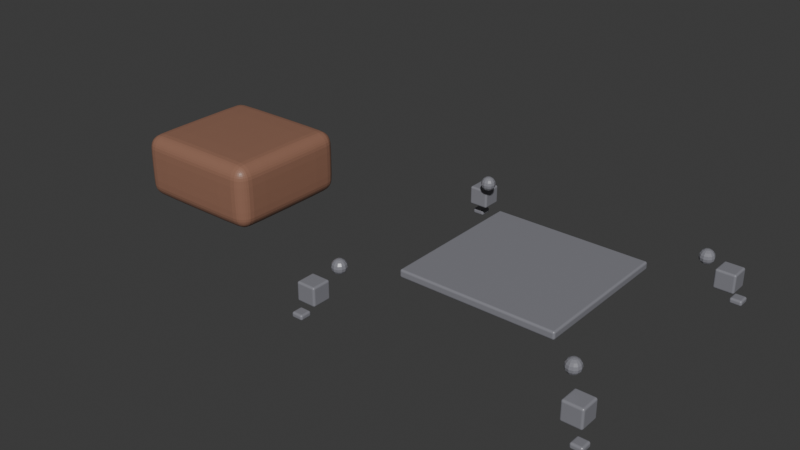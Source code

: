 # Source: cyclops_skeleton.blend  (saved by Blender 4.3.34; exported with 4.5.12 LTS)
import bpy
from mathutils import Matrix  # noqa: F401  (used for matrix-valued properties, if any)

bpy.ops.wm.read_factory_settings(use_empty=True)
scene = bpy.context.scene
scene.name = 'Scene'

# ---- collections
col_collection = bpy.data.collections.new('Collection'); scene.collection.children.link(col_collection)

# ---- materials (node trees are filled in below, after node groups)
mat_bodymat = bpy.data.materials.new('BodyMat')
mat_lidmat = bpy.data.materials.new('LidMat')

# ---- material node trees
mat_bodymat.use_nodes = True; mat_bodymat.node_tree.nodes.clear()
_N = mat_bodymat.node_tree.nodes; _L = mat_bodymat.node_tree.links
n0 = _N.new('ShaderNodeBsdfPrincipled'); n0.name = 'Principled BSDF'; n0.location = (10, 300)
n0.inputs[0].default_value = (0.3, 0.15, 0.1, 1.0)
n0.inputs[2].default_value = 0.4
n1 = _N.new('ShaderNodeOutputMaterial'); n1.name = 'Material Output'; n1.location = (300, 300)
_L.new(n0.outputs[0], n1.inputs[0])
n1.is_active_output = True
mat_lidmat.use_nodes = True; mat_lidmat.node_tree.nodes.clear()
_N = mat_lidmat.node_tree.nodes; _L = mat_lidmat.node_tree.links
n0 = _N.new('ShaderNodeBsdfPrincipled'); n0.name = 'Principled BSDF'; n0.location = (10, 300)
n0.inputs[0].default_value = (0.25, 0.25, 0.28, 1.0)
n0.inputs[1].default_value = 0.05
n0.inputs[2].default_value = 0.3
n1 = _N.new('ShaderNodeOutputMaterial'); n1.name = 'Material Output'; n1.location = (300, 300)
_L.new(n0.outputs[0], n1.inputs[0])
n1.is_active_output = True

# ---- world
world_world = bpy.data.worlds.new('World'); scene.world = world_world
world_world.use_nodes = True; world_world.node_tree.nodes.clear()
_N = world_world.node_tree.nodes; _L = world_world.node_tree.links
n0 = _N.new('ShaderNodeOutputWorld'); n0.name = 'World Output'; n0.location = (300, 300)
n1 = _N.new('ShaderNodeBackground'); n1.name = 'Background'; n1.location = (10, 300)
n1.inputs[0].default_value = (0.05088, 0.05088, 0.05088, 1.0)
_L.new(n1.outputs[0], n0.inputs[0])
n0.is_active_output = True
world_world.color = (0.05088, 0.05088, 0.05088)
world_world.sun_shadow_jitter_overblur = 0.0

# ---- meshes
me_cube_001 = bpy.data.meshes.new('Cube.001')
me_cube_001.from_pydata([(-9.0, -8.5, -4.35), (-9.0, -8.5, 4.35), (-9.0, 8.5, -4.35), (-9.0, 8.5, 4.35), (9.0, -8.5, -4.35), (9.0, -8.5, 4.35), (9.0, 8.5, -4.35), (9.0, 8.5, 4.35)], [], [(0, 1, 3, 2), (2, 3, 7, 6), (6, 7, 5, 4), (4, 5, 1, 0), (2, 6, 4, 0), (7, 3, 1, 5)])
_uv = me_cube_001.uv_layers.new(name='UVMap')
_uv.uv.foreach_set('vector', [0.375, 0.0, 0.625, 0.0, 0.625, 0.25, 0.375, 0.25, 0.375, 0.25, 0.625, 0.25, 0.625, 0.5, 0.375, 0.5, 0.375, 0.5, 0.625, 0.5, 0.625, 0.75, 0.375, 0.75, 0.375, 0.75, 0.625, 0.75, 0.625, 1.0, 0.375, 1.0, 0.125, 0.5, 0.375, 0.5, 0.375, 0.75, 0.125, 0.75, 0.625, 0.5, 0.875, 0.5, 0.875, 0.75, 0.625, 0.75])
me_cube_001.materials.append(mat_bodymat)
me_cube_001.update()
me_cube_008 = bpy.data.meshes.new('Cube.008')
me_cube_008.from_pydata([(14.5, 13.84, 1.831), (14.5, -13.16, 1.831), (14.5, 14.33, 1.344), (-14.5, 13.84, 1.831), (15.25, 14.25, -3.0), (14.5, 14.4, 1.0), (14.5, -12.67, 1.344), (14.5, 13.84, 0.1685), (14.5, -12.6, 1.0), (14.67, 13.8, 1.831), (-14.5, -13.16, 1.831), (14.82, 14.05, 1.636), (-14.5, 14.33, 1.344), (14.92, 14.22, 1.344), (14.5, -13.16, 0.1685), (14.95, 14.28, 1.0), (14.67, -13.2, 1.831), (14.92, 14.22, 0.6556), (-14.5, 14.4, 1.0), (14.82, 14.05, 0.3636), (14.67, 13.8, 0.1685), (16.75, 15.75, -5.05), (14.8, 13.67, 1.831), (14.82, -12.95, 1.636), (15.05, 13.82, 1.636), (14.92, -12.78, 1.344), (-14.5, 13.84, 0.1685), (15.22, 13.92, 1.344), (15.28, 13.95, 1.0), (-14.5, -12.67, 1.344), (14.95, -12.72, 1.0), (15.22, 13.92, 0.6556), (15.05, 13.82, 0.3636), (16.75, -17.25, -5.05), (14.8, 13.67, 0.1685), (14.92, -12.78, 0.6556), (14.84, 13.5, 1.831), (-14.33, 13.8, 1.831), (15.14, 13.5, 1.636), (14.82, -12.95, 0.3636), (15.33, 13.5, 1.344), (14.67, -13.2, 0.1685), (15.4, 13.5, 1.0), (-14.18, 14.05, 1.636), (-14.5, -12.6, 1.0), (15.33, 13.5, 0.6556), (15.14, 13.5, 0.3636), (14.8, -13.33, 1.831), (14.84, 13.5, 0.1685), (-14.08, 14.22, 1.344), (15.05, -13.18, 1.636), (14.8, 13.33, 1.831), (16.75, 15.75, -4.35), (15.05, 13.18, 1.636), (15.22, 13.08, 1.344), (15.22, -13.08, 1.344), (15.28, -13.05, 1.0), (15.28, 13.05, 1.0), (15.22, 13.08, 0.6556), (-14.05, 14.28, 1.0), (15.05, 13.18, 0.3636), (15.22, -13.08, 0.6556), (-14.5, -13.16, 0.1685), (14.8, 13.33, 0.1685), (14.67, 13.2, 1.831), (-14.08, 14.22, 0.6556), (14.82, 12.95, 1.636), (15.05, -13.18, 0.3636), (14.92, 12.78, 1.344), (14.8, -13.33, 0.1685), (-9.75, -9.25, -0.5), (14.95, 12.72, 1.0), (14.92, 12.78, 0.6556), (14.84, -13.5, 1.831), (14.82, 12.95, 0.3636), (-14.18, 14.05, 0.3636), (15.14, -13.5, 1.636), (14.67, 13.2, 0.1685), (-14.33, -13.2, 1.831), (14.5, 13.16, 1.831), (14.5, 12.86, 1.636), (15.33, -13.5, 1.344), (14.5, 12.67, 1.344), (-14.18, -12.95, 1.636), (14.5, 12.6, 1.0), (-14.33, 13.8, 0.1685), (15.4, -13.5, 1.0), (14.5, 12.67, 0.6556), (15.33, -13.5, 0.6556), (14.5, 12.86, 0.3636), (-14.2, 13.67, 1.831), (14.5, 13.16, 0.1685), (15.14, -13.5, 0.3636), (14.33, 13.2, 1.831), (16.75, 17.25, -5.05), (14.18, 12.95, 1.636), (14.84, -13.5, 0.1685), (14.08, 12.78, 1.344), (-13.95, 13.82, 1.636), (14.05, 12.72, 1.0), (14.08, 12.78, 0.6556), (15.25, 14.25, -0.6), (14.18, 12.95, 0.3636), (14.8, -13.67, 1.831), (15.05, -13.82, 1.636), (14.33, 13.2, 0.1685), (-14.08, -12.78, 1.344), (14.2, 13.33, 1.831), (15.22, -13.92, 1.344), (13.95, 13.18, 1.636), (-13.78, 13.92, 1.344), (13.78, 13.08, 1.344), (15.28, -13.95, 1.0), (13.72, 13.05, 1.0), (-13.72, 13.95, 1.0), (13.78, 13.08, 0.6556), (13.95, 13.18, 0.3636), (15.22, -13.92, 0.6556), (14.2, 13.33, 0.1685), (-14.05, -12.72, 1.0), (16.75, 17.25, -4.35), (14.5, 13.5, 1.9), (15.05, -13.82, 0.3636), (14.16, 13.5, 1.831), (-13.78, 13.92, 0.6556), (13.86, 13.5, 1.636), (13.67, 13.5, 1.344), (14.8, -13.67, 0.1685), (13.6, 13.5, 1.0), (14.67, -13.8, 1.831), (13.67, 13.5, 0.6556), (-13.95, 13.82, 0.3636), (18.25, 15.75, -5.05), (13.86, 13.5, 0.3636), (14.16, 13.5, 0.1685), (14.82, -14.05, 1.636), (-14.2, 13.67, 0.1685), (14.2, 13.67, 1.831), (14.92, -14.22, 1.344), (13.95, 13.82, 1.636), (13.78, 13.92, 1.344), (14.95, -14.28, 1.0), (13.72, 13.95, 1.0), (-14.08, -12.78, 0.6556), (-14.16, 13.5, 1.831), (13.78, 13.92, 0.6556), (14.92, -14.22, 0.6556), (13.95, 13.82, 0.3636), (14.2, 13.67, 0.1685), (14.82, -14.05, 0.3636), (14.33, 13.8, 1.831), (-14.18, -12.95, 0.3636), (14.18, 14.05, 1.636), (15.25, 16.75, -3.0), (14.67, -13.8, 0.1685), (14.08, 14.22, 1.344), (-13.86, 13.5, 1.636), (14.05, 14.28, 1.0), (14.5, -13.84, 1.831), (14.08, 14.22, 0.6556), (14.18, 14.05, 0.3636), (-14.33, -13.2, 0.1685), (14.33, 13.8, 0.1685), (14.5, -14.14, 1.636), (14.5, 14.14, 1.636), (-13.67, 13.5, 1.344), (14.5, 14.33, 0.6556), (14.5, -14.33, 1.344), (14.5, 14.14, 0.3636), (14.5, -14.4, 1.0), (16.75, -17.25, -4.35), (14.5, 13.5, 0.1), (-13.6, 13.5, 1.0), (14.5, -14.33, 0.6556), (-13.67, 13.5, 0.6556), (14.5, -14.14, 0.3636), (18.25, 15.75, -4.35), (14.5, -13.84, 0.1685), (14.33, -13.8, 1.831), (-13.86, 13.5, 0.3636), (14.18, -14.05, 1.636), (-14.2, -13.33, 1.831), (14.08, -14.22, 1.344), (-14.16, 13.5, 0.1685), (14.05, -14.28, 1.0), (18.25, 17.25, -5.05), (-13.95, -13.18, 1.636), (14.08, -14.22, 0.6556), (-14.2, 13.33, 1.831), (14.18, -14.05, 0.3636), (-13.78, -13.08, 1.344), (14.33, -13.8, 0.1685), (-13.95, 13.18, 1.636), (14.2, -13.67, 1.831), (13.95, -13.82, 1.636), (15.25, -16.75, -3.0), (13.78, -13.92, 1.344), (-13.78, 13.08, 1.344), (13.72, -13.95, 1.0), (-13.72, -13.05, 1.0), (13.78, -13.92, 0.6556), (-13.72, 13.05, 1.0), (-13.78, 13.08, 0.6556), (13.95, -13.82, 0.3636), (15.25, 16.75, -0.6), (14.2, -13.67, 0.1685), (-13.95, 13.18, 0.3636), (14.5, -13.5, 1.9), (14.16, -13.5, 1.831), (-13.78, -13.08, 0.6556), (13.86, -13.5, 1.636), (18.25, 17.25, -4.35), (13.67, -13.5, 1.344), (-14.2, 13.33, 0.1685), (13.6, -13.5, 1.0), (-13.95, -13.18, 0.3636), (13.67, -13.5, 0.6556), (-14.33, 13.2, 1.831), (-14.18, 12.95, 1.636), (13.86, -13.5, 0.3636), (14.16, -13.5, 0.1685), (17.75, 14.25, -3.0), (-14.08, 12.78, 1.344), (14.2, -13.33, 1.831), (13.95, -13.18, 1.636), (16.75, -15.75, -5.05), (13.78, -13.08, 1.344), (-14.05, 12.72, 1.0), (13.72, -13.05, 1.0), (-14.2, -13.33, 0.1685), (-14.16, -13.5, 1.831), (13.78, -13.08, 0.6556), (13.95, -13.18, 0.3636), (-14.08, 12.78, 0.6556), (17.75, 14.25, -0.6), (14.2, -13.33, 0.1685), (-14.18, 12.95, 0.3636), (14.33, -13.2, 1.831), (-13.86, -13.5, 1.636), (14.18, -12.95, 1.636), (14.08, -12.78, 1.344), (-14.33, 13.2, 0.1685), (15.25, -16.75, -0.6), (14.05, -12.72, 1.0), (14.08, -12.78, 0.6556), (-14.5, 13.16, 1.831), (14.18, -12.95, 0.3636), (-14.5, 12.86, 1.636), (14.33, -13.2, 0.1685), (17.75, 16.75, -3.0), (14.5, -12.86, 1.636), (-14.5, 12.67, 1.344), (14.5, -12.67, 0.6556), (-13.67, -13.5, 1.344), (-13.6, -13.5, 1.0), (14.5, -12.86, 0.3636), (14.5, -13.5, 0.1), (-14.5, 12.6, 1.0), (16.75, -15.75, -4.35), (-14.5, 12.67, 0.6556), (-18.25, 15.75, -5.05), (-14.5, 12.86, 0.3636), (-14.5, 13.16, 0.1685), (-13.67, -13.5, 0.6556), (-13.86, -13.5, 0.3636), (-14.67, 13.2, 1.831), (-14.82, 12.95, 1.636), (17.75, 16.75, -0.6), (-14.92, 12.78, 1.344), (18.25, -17.25, -5.05), (-14.16, -13.5, 0.1685), (-14.95, 12.72, 1.0), (15.25, -14.25, -3.0), (-14.92, 12.78, 0.6556), (-14.2, -13.67, 1.831), (-14.82, 12.95, 0.3636), (-14.67, 13.2, 0.1685), (-13.95, -13.82, 1.636), (18.25, -17.25, -4.35), (-14.8, 13.33, 1.831), (-13.78, -13.92, 1.344), (-15.05, 13.18, 1.636), (-18.25, 15.75, -4.35), (-15.22, 13.08, 1.344), (-17.75, 14.25, -3.0), (-15.28, 13.05, 1.0), (-13.72, -13.95, 1.0), (-15.22, 13.08, 0.6556), (-13.78, -13.92, 0.6556), (-15.05, 13.18, 0.3636), (18.25, -15.75, -5.05), (-14.8, 13.33, 0.1685), (-13.95, -13.82, 0.3636), (-14.5, 13.5, 1.9), (-14.84, 13.5, 1.831), (18.25, -15.75, -4.35), (15.25, -14.25, -0.6), (-15.14, 13.5, 1.636), (-14.2, -13.67, 0.1685), (-15.33, 13.5, 1.344), (-14.33, -13.8, 1.831), (-15.4, 13.5, 1.0), (17.75, -16.75, -3.0), (-15.33, 13.5, 0.6556), (-14.18, -14.05, 1.636), (-15.14, 13.5, 0.3636), (-18.25, 17.25, -5.05), (-14.84, 13.5, 0.1685), (-14.8, 13.67, 1.831), (-14.08, -14.22, 1.344), (17.75, -16.75, -0.6), (-15.05, 13.82, 1.636), (-15.22, 13.92, 1.344), (-17.75, 14.25, -0.6), (-14.05, -14.28, 1.0), (-15.28, 13.95, 1.0), (-15.22, 13.92, 0.6556), (-14.08, -14.22, 0.6556), (17.75, -14.25, -3.0), (-15.05, 13.82, 0.3636), (-14.8, 13.67, 0.1685), (-18.25, 17.25, -4.35), (-14.18, -14.05, 0.3636), (-14.67, 13.8, 1.831), (-14.82, 14.05, 1.636), (-18.25, -17.25, -5.05), (-14.33, -13.8, 0.1685), (-14.92, 14.22, 1.344), (-14.95, 14.28, 1.0), (17.75, -14.25, -0.6), (-14.5, -13.84, 1.831), (-14.92, 14.22, 0.6556), (-14.5, -14.14, 1.636), (-14.82, 14.05, 0.3636), (-14.67, 13.8, 0.1685), (-16.75, 15.75, -5.05), (-14.5, -14.33, 1.344), (-14.5, 14.14, 1.636), (-14.5, 14.33, 0.6556), (-17.75, 16.75, -3.0), (-14.5, -14.4, 1.0), (-14.5, 14.14, 0.3636), (-14.5, 13.5, 0.1), (-16.75, 15.75, -4.35), (-14.5, -14.33, 0.6556), (-18.25, -17.25, -4.35), (-14.5, -14.14, 0.3636), (-16.75, 17.25, -5.05), (-14.5, -13.84, 0.1685), (-17.75, 16.75, -0.6), (-16.75, 17.25, -4.35), (-14.67, -13.8, 1.831), (-17.75, -16.75, -3.0), (-14.82, -14.05, 1.636), (-14.92, -14.22, 1.344), (-9.75, -9.25, 0.5), (-15.25, 14.25, -3.0), (-14.95, -14.28, 1.0), (-14.92, -14.22, 0.6556), (-18.25, -15.75, -5.05), (-15.25, 14.25, -0.6), (-14.82, -14.05, 0.3636), (-18.25, -15.75, -4.35), (-14.67, -13.8, 0.1685), (-14.8, -13.67, 1.831), (-15.25, 16.75, -3.0), (-15.05, -13.82, 1.636), (-15.25, 16.75, -0.6), (-15.22, -13.92, 1.344), (-17.75, -16.75, -0.6), (-15.28, -13.95, 1.0), (-17.75, -14.25, -3.0), (-16.75, -17.25, -5.05), (-15.22, -13.92, 0.6556), (-15.05, -13.82, 0.3636), (-6.0, -6.0, 0.0), (-14.8, -13.67, 0.1685), (-16.75, -17.25, -4.35), (-14.5, -13.5, 1.9), (-16.75, -15.75, -5.05), (-9.75, 9.25, -0.5), (-14.84, -13.5, 1.831), (-16.75, -15.75, -4.35), (-15.14, -13.5, 1.636), (-15.33, -13.5, 1.344), (-17.75, -14.25, -0.6), (-15.25, -16.75, -3.0), (-15.4, -13.5, 1.0), (-15.33, -13.5, 0.6556), (-9.75, 9.25, 0.5), (-15.14, -13.5, 0.3636), (-6.0, 6.0, 0.0), (-14.84, -13.5, 0.1685), (-15.25, -16.75, -0.6), (9.75, -9.25, -0.5), (-14.8, -13.33, 1.831), (-15.05, -13.18, 1.636), (-15.25, -14.25, -3.0), (-15.22, -13.08, 1.344), (9.75, -9.25, 0.5), (-15.28, -13.05, 1.0), (-15.25, -14.25, -0.6), (6.0, -6.0, 0.0), (-15.22, -13.08, 0.6556), (-15.05, -13.18, 0.3636), (9.75, 9.25, -0.5), (9.75, 9.25, 0.5), (-14.8, -13.33, 0.1685), (6.0, 6.0, 0.0), (-14.67, -13.2, 1.831), (-6.0, 6.0, -0.5), (-14.82, -12.95, 1.636), (6.0, 6.0, -0.5), (-14.92, -12.78, 1.344), (-6.0, -6.0, -0.5), (-14.95, -12.72, 1.0), (-14.92, -12.78, 0.6556), (6.0, -6.0, -0.5), (-14.82, -12.95, 0.3636), (-14.67, -13.2, 0.1685), (-14.5, -12.86, 1.636), (-14.5, -12.67, 0.6556), (-14.5, -12.86, 0.3636), (-14.5, -13.5, 0.1)], [], [(70, 355, 389, 380), (380, 389, 406, 405), (405, 406, 399, 394), (394, 399, 355, 70), (410, 414, 70, 380, 405, 394, 417, 412), (394, 70, 414, 417), (406, 389, 355, 399), (410, 391, 375, 414), (412, 408, 391, 410), (402, 408, 412, 417), (414, 375, 402, 417), (408, 402, 375, 391), (352, 369, 385, 371), (371, 385, 401, 397), (397, 401, 393, 386), (386, 393, 369, 352), (371, 397, 386, 352), (401, 385, 369, 393), (325, 345, 362, 359), (359, 362, 382, 379), (379, 382, 377, 372), (372, 377, 345, 325), (359, 379, 372, 325), (382, 362, 345, 377), (284, 313, 349, 339), (339, 349, 367, 365), (365, 367, 360, 356), (356, 360, 313, 284), (339, 365, 356, 284), (367, 349, 313, 360), (260, 282, 321, 306), (306, 321, 350, 347), (347, 350, 343, 335), (335, 343, 282, 260), (306, 347, 335, 260), (350, 321, 282, 343), (195, 242, 296, 272), (272, 296, 329, 318), (318, 329, 310, 302), (302, 310, 242, 195), (272, 318, 302, 195), (329, 296, 242, 310), (33, 170, 258, 225), (225, 258, 295, 290), (290, 295, 278, 269), (269, 278, 170, 33), (225, 290, 269, 33), (295, 258, 170, 278), (4, 101, 204, 153), (153, 204, 267, 249), (249, 267, 234, 221), (221, 234, 101, 4), (153, 249, 221, 4), (267, 204, 101, 234), (21, 52, 120, 94), (94, 120, 211, 185), (185, 211, 176, 132), (132, 176, 52, 21), (94, 185, 132, 21), (211, 120, 52, 176), (62, 422, 151, 161), (421, 44, 119, 143), (29, 420, 83, 106), (10, 378, 78), (423, 62, 161), (422, 421, 143, 151), (44, 29, 106, 119), (420, 10, 78, 83), (106, 83, 186, 190), (78, 378, 181), (423, 161, 229), (151, 143, 209, 215), (119, 106, 190, 199), (83, 78, 181, 186), (161, 151, 215, 229), (143, 119, 199, 209), (423, 229, 270), (215, 209, 263, 264), (199, 190, 253, 254), (186, 181, 230, 238), (229, 215, 264, 270), (209, 199, 254, 263), (190, 186, 238, 253), (181, 378, 230), (238, 230, 274, 277), (270, 264, 292, 298), (263, 254, 286, 288), (253, 238, 277, 280), (230, 378, 274), (423, 270, 298), (264, 263, 288, 292), (254, 253, 280, 286), (298, 292, 322, 326), (288, 286, 314, 317), (280, 277, 304, 309), (274, 378, 300), (423, 298, 326), (292, 288, 317, 322), (286, 280, 309, 314), (277, 274, 300, 304), (300, 378, 330), (423, 326, 348), (322, 317, 344, 346), (314, 309, 336, 340), (304, 300, 330, 332), (326, 322, 346, 348), (317, 314, 340, 344), (309, 304, 332, 336), (346, 344, 358, 361), (340, 336, 354, 357), (332, 330, 351, 353), (348, 346, 361, 363), (344, 340, 357, 358), (336, 332, 353, 354), (330, 378, 351), (423, 348, 363), (363, 361, 374, 376), (358, 357, 370, 373), (354, 353, 366, 368), (351, 378, 364), (423, 363, 376), (361, 358, 373, 374), (357, 354, 368, 370), (353, 351, 364, 366), (373, 370, 387, 388), (368, 366, 383, 384), (364, 378, 381), (423, 376, 392), (374, 373, 388, 390), (370, 368, 384, 387), (366, 364, 381, 383), (376, 374, 390, 392), (423, 392, 407), (390, 388, 403, 404), (387, 384, 398, 400), (383, 381, 395, 396), (392, 390, 404, 407), (388, 387, 400, 403), (384, 383, 396, 398), (381, 378, 395), (400, 398, 413, 415), (396, 395, 409, 411), (407, 404, 418, 419), (403, 400, 415, 416), (398, 396, 411, 413), (395, 378, 409), (423, 407, 419), (404, 403, 416, 418), (419, 418, 422, 62), (416, 415, 44, 421), (413, 411, 420, 29), (409, 378, 10), (423, 419, 62), (418, 416, 421, 422), (415, 413, 29, 44), (411, 409, 10, 420), (342, 26, 85), (341, 338, 65, 75), (18, 12, 49, 59), (337, 3, 37, 43), (26, 341, 75, 85), (338, 18, 59, 65), (12, 337, 43, 49), (3, 293, 37), (85, 75, 131, 136), (65, 59, 114, 124), (49, 43, 98, 110), (37, 293, 90), (342, 85, 136), (75, 65, 124, 131), (59, 49, 110, 114), (43, 37, 90, 98), (124, 114, 172, 174), (110, 98, 156, 165), (90, 293, 144), (342, 136, 183), (131, 124, 174, 179), (114, 110, 165, 172), (98, 90, 144, 156), (136, 131, 179, 183), (342, 183, 213), (179, 174, 202, 206), (172, 165, 197, 201), (156, 144, 188, 192), (183, 179, 206, 213), (174, 172, 201, 202), (165, 156, 192, 197), (144, 293, 188), (201, 197, 222, 227), (192, 188, 217, 218), (213, 206, 236, 241), (202, 201, 227, 233), (197, 192, 218, 222), (188, 293, 217), (342, 213, 241), (206, 202, 233, 236), (241, 236, 261, 262), (233, 227, 257, 259), (222, 218, 247, 251), (217, 293, 245), (342, 241, 262), (236, 233, 259, 261), (227, 222, 251, 257), (218, 217, 245, 247), (251, 247, 266, 268), (245, 293, 265), (342, 262, 276), (261, 259, 273, 275), (257, 251, 268, 271), (247, 245, 265, 266), (262, 261, 275, 276), (259, 257, 271, 273), (342, 276, 291), (275, 273, 287, 289), (271, 268, 283, 285), (266, 265, 279, 281), (276, 275, 289, 291), (273, 271, 285, 287), (268, 266, 281, 283), (265, 293, 279), (281, 279, 294, 297), (291, 289, 305, 307), (287, 285, 301, 303), (283, 281, 297, 299), (279, 293, 294), (342, 291, 307), (289, 287, 303, 305), (285, 283, 299, 301), (307, 305, 319, 320), (303, 301, 315, 316), (299, 297, 311, 312), (294, 293, 308), (342, 307, 320), (305, 303, 316, 319), (301, 299, 312, 315), (297, 294, 308, 311), (308, 293, 323), (342, 320, 334), (319, 316, 331, 333), (315, 312, 327, 328), (311, 308, 323, 324), (320, 319, 333, 334), (316, 315, 328, 331), (312, 311, 324, 327), (333, 331, 338, 341), (328, 327, 12, 18), (324, 323, 3, 337), (334, 333, 341, 26), (331, 328, 18, 338), (327, 324, 337, 12), (323, 293, 3), (342, 334, 26), (252, 8, 30, 35), (6, 250, 23, 25), (1, 207, 16), (256, 14, 41), (255, 252, 35, 39), (8, 6, 25, 30), (250, 1, 16, 23), (14, 255, 39, 41), (256, 41, 69), (39, 35, 61, 67), (30, 25, 55, 56), (23, 16, 47, 50), (41, 39, 67, 69), (35, 30, 56, 61), (25, 23, 50, 55), (16, 207, 47), (50, 47, 73, 76), (69, 67, 92, 96), (61, 56, 86, 88), (55, 50, 76, 81), (47, 207, 73), (256, 69, 96), (67, 61, 88, 92), (56, 55, 81, 86), (96, 92, 122, 127), (88, 86, 112, 117), (81, 76, 104, 108), (73, 207, 103), (256, 96, 127), (92, 88, 117, 122), (86, 81, 108, 112), (76, 73, 103, 104), (103, 207, 129), (256, 127, 154), (122, 117, 146, 149), (112, 108, 138, 141), (104, 103, 129, 135), (127, 122, 149, 154), (117, 112, 141, 146), (108, 104, 135, 138), (149, 146, 173, 175), (141, 138, 167, 169), (135, 129, 158, 163), (154, 149, 175, 177), (146, 141, 169, 173), (138, 135, 163, 167), (129, 207, 158), (256, 154, 177), (177, 175, 189, 191), (173, 169, 184, 187), (167, 163, 180, 182), (158, 207, 178), (256, 177, 191), (175, 173, 187, 189), (169, 167, 182, 184), (163, 158, 178, 180), (187, 184, 198, 200), (182, 180, 194, 196), (178, 207, 193), (256, 191, 205), (189, 187, 200, 203), (184, 182, 196, 198), (180, 178, 193, 194), (191, 189, 203, 205), (256, 205, 220), (203, 200, 216, 219), (198, 196, 212, 214), (194, 193, 208, 210), (205, 203, 219, 220), (200, 198, 214, 216), (196, 194, 210, 212), (193, 207, 208), (214, 212, 226, 228), (210, 208, 223, 224), (220, 219, 232, 235), (216, 214, 228, 231), (212, 210, 224, 226), (208, 207, 223), (256, 220, 235), (219, 216, 231, 232), (235, 232, 246, 248), (231, 228, 243, 244), (226, 224, 239, 240), (223, 207, 237), (256, 235, 248), (232, 231, 244, 246), (228, 226, 240, 243), (224, 223, 237, 239), (240, 239, 250, 6), (237, 207, 1), (256, 248, 14), (246, 244, 252, 255), (243, 240, 6, 8), (239, 237, 1, 250), (248, 246, 255, 14), (244, 243, 8, 252), (7, 168, 19, 20), (166, 5, 15, 17), (2, 164, 11, 13), (0, 121, 9), (171, 7, 20), (168, 166, 17, 19), (5, 2, 13, 15), (164, 0, 9, 11), (9, 121, 22), (171, 20, 34), (19, 17, 31, 32), (15, 13, 27, 28), (11, 9, 22, 24), (20, 19, 32, 34), (17, 15, 28, 31), (13, 11, 24, 27), (32, 31, 45, 46), (28, 27, 40, 42), (24, 22, 36, 38), (34, 32, 46, 48), (31, 28, 42, 45), (27, 24, 38, 40), (22, 121, 36), (171, 34, 48), (48, 46, 60, 63), (45, 42, 57, 58), (40, 38, 53, 54), (36, 121, 51), (171, 48, 63), (46, 45, 58, 60), (42, 40, 54, 57), (38, 36, 51, 53), (58, 57, 71, 72), (54, 53, 66, 68), (51, 121, 64), (171, 63, 77), (60, 58, 72, 74), (57, 54, 68, 71), (53, 51, 64, 66), (63, 60, 74, 77), (171, 77, 91), (74, 72, 87, 89), (71, 68, 82, 84), (66, 64, 79, 80), (77, 74, 89, 91), (72, 71, 84, 87), (68, 66, 80, 82), (64, 121, 79), (84, 82, 97, 99), (80, 79, 93, 95), (91, 89, 102, 105), (87, 84, 99, 100), (82, 80, 95, 97), (79, 121, 93), (171, 91, 105), (89, 87, 100, 102), (105, 102, 116, 118), (100, 99, 113, 115), (97, 95, 109, 111), (93, 121, 107), (171, 105, 118), (102, 100, 115, 116), (99, 97, 111, 113), (95, 93, 107, 109), (111, 109, 125, 126), (107, 121, 123), (171, 118, 134), (116, 115, 130, 133), (113, 111, 126, 128), (109, 107, 123, 125), (118, 116, 133, 134), (115, 113, 128, 130), (171, 134, 148), (133, 130, 145, 147), (128, 126, 140, 142), (125, 123, 137, 139), (134, 133, 147, 148), (130, 128, 142, 145), (126, 125, 139, 140), (123, 121, 137), (139, 137, 150, 152), (148, 147, 160, 162), (145, 142, 157, 159), (140, 139, 152, 155), (137, 121, 150), (171, 148, 162), (147, 145, 159, 160), (142, 140, 155, 157), (162, 160, 168, 7), (159, 157, 5, 166), (155, 152, 164, 2), (150, 121, 0), (171, 162, 7), (160, 159, 166, 168), (157, 155, 2, 5), (152, 150, 0, 164)])
_uv = me_cube_008.uv_layers.new(name='UVMap')
_uv.uv.foreach_set('vector', [0.375, 0.0, 0.625, 0.0, 0.625, 0.25, 0.375, 0.25, 0.375, 0.25, 0.625, 0.25, 0.625, 0.5, 0.375, 0.5, 0.375, 0.5, 0.625, 0.5, 0.625, 0.75, 0.375, 0.75, 0.375, 0.75, 0.625, 0.75, 0.625, 1.0, 0.375, 1.0, 0.1731, 0.5439, 0.1731, 0.7061, 0.125, 0.75, 0.125, 0.5, 0.375, 0.5, 0.375, 0.75, 0.3269, 0.7061, 0.3269, 0.5439, 0.375, 0.75, 0.125, 0.75, 0.1731, 0.7061, 0.3269, 0.7061, 0.625, 0.5, 0.875, 0.5, 0.875, 0.75, 0.625, 0.75, 0.5625, 0.25, 0.625, 0.25, 0.625, 0.0, 0.5625, 0.0, 0.5625, 0.5, 0.625, 0.5, 0.625, 0.25, 0.5625, 0.25, 0.625, 0.75, 0.625, 0.5, 0.5625, 0.5, 0.5625, 0.75, 0.5625, 1.0, 0.625, 1.0, 0.625, 0.75, 0.5625, 0.75, 0.625, 0.5, 0.625, 0.75, 0.875, 0.75, 0.875, 0.5, 0.375, 0.0, 0.625, 0.0, 0.625, 0.25, 0.375, 0.25, 0.375, 0.25, 0.625, 0.25, 0.625, 0.5, 0.375, 0.5, 0.375, 0.5, 0.625, 0.5, 0.625, 0.75, 0.375, 0.75, 0.375, 0.75, 0.625, 0.75, 0.625, 1.0, 0.375, 1.0, 0.125, 0.5, 0.375, 0.5, 0.375, 0.75, 0.125, 0.75, 0.625, 0.5, 0.875, 0.5, 0.875, 0.75, 0.625, 0.75, 0.375, 0.0, 0.625, 0.0, 0.625, 0.25, 0.375, 0.25, 0.375, 0.25, 0.625, 0.25, 0.625, 0.5, 0.375, 0.5, 0.375, 0.5, 0.625, 0.5, 0.625, 0.75, 0.375, 0.75, 0.375, 0.75, 0.625, 0.75, 0.625, 1.0, 0.375, 1.0, 0.125, 0.5, 0.375, 0.5, 0.375, 0.75, 0.125, 0.75, 0.625, 0.5, 0.875, 0.5, 0.875, 0.75, 0.625, 0.75, 0.375, 0.0, 0.625, 0.0, 0.625, 0.25, 0.375, 0.25, 0.375, 0.25, 0.625, 0.25, 0.625, 0.5, 0.375, 0.5, 0.375, 0.5, 0.625, 0.5, 0.625, 0.75, 0.375, 0.75, 0.375, 0.75, 0.625, 0.75, 0.625, 1.0, 0.375, 1.0, 0.125, 0.5, 0.375, 0.5, 0.375, 0.75, 0.125, 0.75, 0.625, 0.5, 0.875, 0.5, 0.875, 0.75, 0.625, 0.75, 0.375, 0.0, 0.625, 0.0, 0.625, 0.25, 0.375, 0.25, 0.375, 0.25, 0.625, 0.25, 0.625, 0.5, 0.375, 0.5, 0.375, 0.5, 0.625, 0.5, 0.625, 0.75, 0.375, 0.75, 0.375, 0.75, 0.625, 0.75, 0.625, 1.0, 0.375, 1.0, 0.125, 0.5, 0.375, 0.5, 0.375, 0.75, 0.125, 0.75, 0.625, 0.5, 0.875, 0.5, 0.875, 0.75, 0.625, 0.75, 0.375, 0.0, 0.625, 0.0, 0.625, 0.25, 0.375, 0.25, 0.375, 0.25, 0.625, 0.25, 0.625, 0.5, 0.375, 0.5, 0.375, 0.5, 0.625, 0.5, 0.625, 0.75, 0.375, 0.75, 0.375, 0.75, 0.625, 0.75, 0.625, 1.0, 0.375, 1.0, 0.125, 0.5, 0.375, 0.5, 0.375, 0.75, 0.125, 0.75, 0.625, 0.5, 0.875, 0.5, 0.875, 0.75, 0.625, 0.75, 0.375, 0.0, 0.625, 0.0, 0.625, 0.25, 0.375, 0.25, 0.375, 0.25, 0.625, 0.25, 0.625, 0.5, 0.375, 0.5, 0.375, 0.5, 0.625, 0.5, 0.625, 0.75, 0.375, 0.75, 0.375, 0.75, 0.625, 0.75, 0.625, 1.0, 0.375, 1.0, 0.125, 0.5, 0.375, 0.5, 0.375, 0.75, 0.125, 0.75, 0.625, 0.5, 0.875, 0.5, 0.875, 0.75, 0.625, 0.75, 0.375, 0.0, 0.625, 0.0, 0.625, 0.25, 0.375, 0.25, 0.375, 0.25, 0.625, 0.25, 0.625, 0.5, 0.375, 0.5, 0.375, 0.5, 0.625, 0.5, 0.625, 0.75, 0.375, 0.75, 0.375, 0.75, 0.625, 0.75, 0.625, 1.0, 0.375, 1.0, 0.125, 0.5, 0.375, 0.5, 0.375, 0.75, 0.125, 0.75, 0.625, 0.5, 0.875, 0.5, 0.875, 0.75, 0.625, 0.75, 0.375, 0.0, 0.625, 0.0, 0.625, 0.25, 0.375, 0.25, 0.375, 0.25, 0.625, 0.25, 0.625, 0.5, 0.375, 0.5, 0.375, 0.5, 0.625, 0.5, 0.625, 0.75, 0.375, 0.75, 0.375, 0.75, 0.625, 0.75, 0.625, 1.0, 0.375, 1.0, 0.125, 0.5, 0.375, 0.5, 0.375, 0.75, 0.125, 0.75, 0.625, 0.5, 0.875, 0.5, 0.875, 0.75, 0.625, 0.75, 0.75, 0.125, 0.75, 0.25, 0.6667, 0.25, 0.6667, 0.125, 0.75, 0.375, 0.75, 0.5, 0.6667, 0.5, 0.6667, 0.375, 0.75, 0.625, 0.75, 0.75, 0.6667, 0.75, 0.6667, 0.625, 0.75, 0.875, 0.7083, 1.0, 0.6667, 0.875, 0.7083, 0.0, 0.75, 0.125, 0.6667, 0.125, 0.75, 0.25, 0.75, 0.375, 0.6667, 0.375, 0.6667, 0.25, 0.75, 0.5, 0.75, 0.625, 0.6667, 0.625, 0.6667, 0.5, 0.75, 0.75, 0.75, 0.875, 0.6667, 0.875, 0.6667, 0.75, 0.6667, 0.625, 0.6667, 0.75, 0.5833, 0.75, 0.5833, 0.625, 0.6667, 0.875, 0.625, 1.0, 0.5833, 0.875, 0.625, 0.0, 0.6667, 0.125, 0.5833, 0.125, 0.6667, 0.25, 0.6667, 0.375, 0.5833, 0.375, 0.5833, 0.25, 0.6667, 0.5, 0.6667, 0.625, 0.5833, 0.625, 0.5833, 0.5, 0.6667, 0.75, 0.6667, 0.875, 0.5833, 0.875, 0.5833, 0.75, 0.6667, 0.125, 0.6667, 0.25, 0.5833, 0.25, 0.5833, 0.125, 0.6667, 0.375, 0.6667, 0.5, 0.5833, 0.5, 0.5833, 0.375, 0.5417, 0.0, 0.5833, 0.125, 0.5, 0.125, 0.5833, 0.25, 0.5833, 0.375, 0.5, 0.375, 0.5, 0.25, 0.5833, 0.5, 0.5833, 0.625, 0.5, 0.625, 0.5, 0.5, 0.5833, 0.75, 0.5833, 0.875, 0.5, 0.875, 0.5, 0.75, 0.5833, 0.125, 0.5833, 0.25, 0.5, 0.25, 0.5, 0.125, 0.5833, 0.375, 0.5833, 0.5, 0.5, 0.5, 0.5, 0.375, 0.5833, 0.625, 0.5833, 0.75, 0.5, 0.75, 0.5, 0.625, 0.5833, 0.875, 0.5417, 1.0, 0.5, 0.875, 0.5, 0.75, 0.5, 0.875, 0.4167, 0.875, 0.4167, 0.75, 0.5, 0.125, 0.5, 0.25, 0.4167, 0.25, 0.4167, 0.125, 0.5, 0.375, 0.5, 0.5, 0.4167, 0.5, 0.4167, 0.375, 0.5, 0.625, 0.5, 0.75, 0.4167, 0.75, 0.4167, 0.625, 0.5, 0.875, 0.4583, 1.0, 0.4167, 0.875, 0.4583, 0.0, 0.5, 0.125, 0.4167, 0.125, 0.5, 0.25, 0.5, 0.375, 0.4167, 0.375, 0.4167, 0.25, 0.5, 0.5, 0.5, 0.625, 0.4167, 0.625, 0.4167, 0.5, 0.4167, 0.125, 0.4167, 0.25, 0.3333, 0.25, 0.3333, 0.125, 0.4167, 0.375, 0.4167, 0.5, 0.3333, 0.5, 0.3333, 0.375, 0.4167, 0.625, 0.4167, 0.75, 0.3333, 0.75, 0.3333, 0.625, 0.4167, 0.875, 0.375, 1.0, 0.3333, 0.875, 0.375, 0.0, 0.4167, 0.125, 0.3333, 0.125, 0.4167, 0.25, 0.4167, 0.375, 0.3333, 0.375, 0.3333, 0.25, 0.4167, 0.5, 0.4167, 0.625, 0.3333, 0.625, 0.3333, 0.5, 0.4167, 0.75, 0.4167, 0.875, 0.3333, 0.875, 0.3333, 0.75, 0.3333, 0.875, 0.2917, 1.0, 0.25, 0.875, 0.2917, 0.0, 0.3333, 0.125, 0.25, 0.125, 0.3333, 0.25, 0.3333, 0.375, 0.25, 0.375, 0.25, 0.25, 0.3333, 0.5, 0.3333, 0.625, 0.25, 0.625, 0.25, 0.5, 0.3333, 0.75, 0.3333, 0.875, 0.25, 0.875, 0.25, 0.75, 0.3333, 0.125, 0.3333, 0.25, 0.25, 0.25, 0.25, 0.125, 0.3333, 0.375, 0.3333, 0.5, 0.25, 0.5, 0.25, 0.375, 0.3333, 0.625, 0.3333, 0.75, 0.25, 0.75, 0.25, 0.625, 0.25, 0.25, 0.25, 0.375, 0.1667, 0.375, 0.1667, 0.25, 0.25, 0.5, 0.25, 0.625, 0.1667, 0.625, 0.1667, 0.5, 0.25, 0.75, 0.25, 0.875, 0.1667, 0.875, 0.1667, 0.75, 0.25, 0.125, 0.25, 0.25, 0.1667, 0.25, 0.1667, 0.125, 0.25, 0.375, 0.25, 0.5, 0.1667, 0.5, 0.1667, 0.375, 0.25, 0.625, 0.25, 0.75, 0.1667, 0.75, 0.1667, 0.625, 0.25, 0.875, 0.2083, 1.0, 0.1667, 0.875, 0.2083, 0.0, 0.25, 0.125, 0.1667, 0.125, 0.1667, 0.125, 0.1667, 0.25, 0.08333, 0.25, 0.08333, 0.125, 0.1667, 0.375, 0.1667, 0.5, 0.08333, 0.5, 0.08333, 0.375, 0.1667, 0.625, 0.1667, 0.75, 0.08333, 0.75, 0.08333, 0.625, 0.1667, 0.875, 0.125, 1.0, 0.08333, 0.875, 0.125, 0.0, 0.1667, 0.125, 0.08333, 0.125, 0.1667, 0.25, 0.1667, 0.375, 0.08333, 0.375, 0.08333, 0.25, 0.1667, 0.5, 0.1667, 0.625, 0.08333, 0.625, 0.08333, 0.5, 0.1667, 0.75, 0.1667, 0.875, 0.08333, 0.875, 0.08333, 0.75, 0.08333, 0.375, 0.08333, 0.5, 0.0, 0.5, 0.0, 0.375, 0.08333, 0.625, 0.08333, 0.75, 0.0, 0.75, 0.0, 0.625, 0.08333, 0.875, 0.04167, 1.0, 0.0, 0.875, 0.04167, 0.0, 0.08333, 0.125, 0.0, 0.125, 0.08333, 0.25, 0.08333, 0.375, 0.0, 0.375, 0.0, 0.25, 0.08333, 0.5, 0.08333, 0.625, 0.0, 0.625, 0.0, 0.5, 0.08333, 0.75, 0.08333, 0.875, 0.0, 0.875, 0.0, 0.75, 0.08333, 0.125, 0.08333, 0.25, 0.0, 0.25, 0.0, 0.125, 0.9583, 0.0, 1.0, 0.125, 0.9167, 0.125, 1.0, 0.25, 1.0, 0.375, 0.9167, 0.375, 0.9167, 0.25, 1.0, 0.5, 1.0, 0.625, 0.9167, 0.625, 0.9167, 0.5, 1.0, 0.75, 1.0, 0.875, 0.9167, 0.875, 0.9167, 0.75, 1.0, 0.125, 1.0, 0.25, 0.9167, 0.25, 0.9167, 0.125, 1.0, 0.375, 1.0, 0.5, 0.9167, 0.5, 0.9167, 0.375, 1.0, 0.625, 1.0, 0.75, 0.9167, 0.75, 0.9167, 0.625, 1.0, 0.875, 0.9583, 1.0, 0.9167, 0.875, 0.9167, 0.5, 0.9167, 0.625, 0.8333, 0.625, 0.8333, 0.5, 0.9167, 0.75, 0.9167, 0.875, 0.8333, 0.875, 0.8333, 0.75, 0.9167, 0.125, 0.9167, 0.25, 0.8333, 0.25, 0.8333, 0.125, 0.9167, 0.375, 0.9167, 0.5, 0.8333, 0.5, 0.8333, 0.375, 0.9167, 0.625, 0.9167, 0.75, 0.8333, 0.75, 0.8333, 0.625, 0.9167, 0.875, 0.875, 1.0, 0.8333, 0.875, 0.875, 0.0, 0.9167, 0.125, 0.8333, 0.125, 0.9167, 0.25, 0.9167, 0.375, 0.8333, 0.375, 0.8333, 0.25, 0.8333, 0.125, 0.8333, 0.25, 0.75, 0.25, 0.75, 0.125, 0.8333, 0.375, 0.8333, 0.5, 0.75, 0.5, 0.75, 0.375, 0.8333, 0.625, 0.8333, 0.75, 0.75, 0.75, 0.75, 0.625, 0.8333, 0.875, 0.7917, 1.0, 0.75, 0.875, 0.7917, 0.0, 0.8333, 0.125, 0.75, 0.125, 0.8333, 0.25, 0.8333, 0.375, 0.75, 0.375, 0.75, 0.25, 0.8333, 0.5, 0.8333, 0.625, 0.75, 0.625, 0.75, 0.5, 0.8333, 0.75, 0.8333, 0.875, 0.75, 0.875, 0.75, 0.75, 0.7083, 0.0, 0.75, 0.125, 0.6667, 0.125, 0.75, 0.25, 0.75, 0.375, 0.6667, 0.375, 0.6667, 0.25, 0.75, 0.5, 0.75, 0.625, 0.6667, 0.625, 0.6667, 0.5, 0.75, 0.75, 0.75, 0.875, 0.6667, 0.875, 0.6667, 0.75, 0.75, 0.125, 0.75, 0.25, 0.6667, 0.25, 0.6667, 0.125, 0.75, 0.375, 0.75, 0.5, 0.6667, 0.5, 0.6667, 0.375, 0.75, 0.625, 0.75, 0.75, 0.6667, 0.75, 0.6667, 0.625, 0.75, 0.875, 0.7083, 1.0, 0.6667, 0.875, 0.6667, 0.125, 0.6667, 0.25, 0.5833, 0.25, 0.5833, 0.125, 0.6667, 0.375, 0.6667, 0.5, 0.5833, 0.5, 0.5833, 0.375, 0.6667, 0.625, 0.6667, 0.75, 0.5833, 0.75, 0.5833, 0.625, 0.6667, 0.875, 0.625, 1.0, 0.5833, 0.875, 0.625, 0.0, 0.6667, 0.125, 0.5833, 0.125, 0.6667, 0.25, 0.6667, 0.375, 0.5833, 0.375, 0.5833, 0.25, 0.6667, 0.5, 0.6667, 0.625, 0.5833, 0.625, 0.5833, 0.5, 0.6667, 0.75, 0.6667, 0.875, 0.5833, 0.875, 0.5833, 0.75, 0.5833, 0.375, 0.5833, 0.5, 0.5, 0.5, 0.5, 0.375, 0.5833, 0.625, 0.5833, 0.75, 0.5, 0.75, 0.5, 0.625, 0.5833, 0.875, 0.5417, 1.0, 0.5, 0.875, 0.5417, 0.0, 0.5833, 0.125, 0.5, 0.125, 0.5833, 0.25, 0.5833, 0.375, 0.5, 0.375, 0.5, 0.25, 0.5833, 0.5, 0.5833, 0.625, 0.5, 0.625, 0.5, 0.5, 0.5833, 0.75, 0.5833, 0.875, 0.5, 0.875, 0.5, 0.75, 0.5833, 0.125, 0.5833, 0.25, 0.5, 0.25, 0.5, 0.125, 0.4583, 0.0, 0.5, 0.125, 0.4167, 0.125, 0.5, 0.25, 0.5, 0.375, 0.4167, 0.375, 0.4167, 0.25, 0.5, 0.5, 0.5, 0.625, 0.4167, 0.625, 0.4167, 0.5, 0.5, 0.75, 0.5, 0.875, 0.4167, 0.875, 0.4167, 0.75, 0.5, 0.125, 0.5, 0.25, 0.4167, 0.25, 0.4167, 0.125, 0.5, 0.375, 0.5, 0.5, 0.4167, 0.5, 0.4167, 0.375, 0.5, 0.625, 0.5, 0.75, 0.4167, 0.75, 0.4167, 0.625, 0.5, 0.875, 0.4583, 1.0, 0.4167, 0.875, 0.4167, 0.5, 0.4167, 0.625, 0.3333, 0.625, 0.3333, 0.5, 0.4167, 0.75, 0.4167, 0.875, 0.3333, 0.875, 0.3333, 0.75, 0.4167, 0.125, 0.4167, 0.25, 0.3333, 0.25, 0.3333, 0.125, 0.4167, 0.375, 0.4167, 0.5, 0.3333, 0.5, 0.3333, 0.375, 0.4167, 0.625, 0.4167, 0.75, 0.3333, 0.75, 0.3333, 0.625, 0.4167, 0.875, 0.375, 1.0, 0.3333, 0.875, 0.375, 0.0, 0.4167, 0.125, 0.3333, 0.125, 0.4167, 0.25, 0.4167, 0.375, 0.3333, 0.375, 0.3333, 0.25, 0.3333, 0.125, 0.3333, 0.25, 0.25, 0.25, 0.25, 0.125, 0.3333, 0.375, 0.3333, 0.5, 0.25, 0.5, 0.25, 0.375, 0.3333, 0.625, 0.3333, 0.75, 0.25, 0.75, 0.25, 0.625, 0.3333, 0.875, 0.2917, 1.0, 0.25, 0.875, 0.2917, 0.0, 0.3333, 0.125, 0.25, 0.125, 0.3333, 0.25, 0.3333, 0.375, 0.25, 0.375, 0.25, 0.25, 0.3333, 0.5, 0.3333, 0.625, 0.25, 0.625, 0.25, 0.5, 0.3333, 0.75, 0.3333, 0.875, 0.25, 0.875, 0.25, 0.75, 0.25, 0.625, 0.25, 0.75, 0.1667, 0.75, 0.1667, 0.625, 0.25, 0.875, 0.2083, 1.0, 0.1667, 0.875, 0.2083, 0.0, 0.25, 0.125, 0.1667, 0.125, 0.25, 0.25, 0.25, 0.375, 0.1667, 0.375, 0.1667, 0.25, 0.25, 0.5, 0.25, 0.625, 0.1667, 0.625, 0.1667, 0.5, 0.25, 0.75, 0.25, 0.875, 0.1667, 0.875, 0.1667, 0.75, 0.25, 0.125, 0.25, 0.25, 0.1667, 0.25, 0.1667, 0.125, 0.25, 0.375, 0.25, 0.5, 0.1667, 0.5, 0.1667, 0.375, 0.125, 0.0, 0.1667, 0.125, 0.08333, 0.125, 0.1667, 0.25, 0.1667, 0.375, 0.08333, 0.375, 0.08333, 0.25, 0.1667, 0.5, 0.1667, 0.625, 0.08333, 0.625, 0.08333, 0.5, 0.1667, 0.75, 0.1667, 0.875, 0.08333, 0.875, 0.08333, 0.75, 0.1667, 0.125, 0.1667, 0.25, 0.08333, 0.25, 0.08333, 0.125, 0.1667, 0.375, 0.1667, 0.5, 0.08333, 0.5, 0.08333, 0.375, 0.1667, 0.625, 0.1667, 0.75, 0.08333, 0.75, 0.08333, 0.625, 0.1667, 0.875, 0.125, 1.0, 0.08333, 0.875, 0.08333, 0.75, 0.08333, 0.875, 0.0, 0.875, 0.0, 0.75, 0.08333, 0.125, 0.08333, 0.25, 0.0, 0.25, 0.0, 0.125, 0.08333, 0.375, 0.08333, 0.5, 0.0, 0.5, 0.0, 0.375, 0.08333, 0.625, 0.08333, 0.75, 0.0, 0.75, 0.0, 0.625, 0.08333, 0.875, 0.04167, 1.0, 0.0, 0.875, 0.04167, 0.0, 0.08333, 0.125, 0.0, 0.125, 0.08333, 0.25, 0.08333, 0.375, 0.0, 0.375, 0.0, 0.25, 0.08333, 0.5, 0.08333, 0.625, 0.0, 0.625, 0.0, 0.5, 1.0, 0.125, 1.0, 0.25, 0.9167, 0.25, 0.9167, 0.125, 1.0, 0.375, 1.0, 0.5, 0.9167, 0.5, 0.9167, 0.375, 1.0, 0.625, 1.0, 0.75, 0.9167, 0.75, 0.9167, 0.625, 1.0, 0.875, 0.9583, 1.0, 0.9167, 0.875, 0.9583, 0.0, 1.0, 0.125, 0.9167, 0.125, 1.0, 0.25, 1.0, 0.375, 0.9167, 0.375, 0.9167, 0.25, 1.0, 0.5, 1.0, 0.625, 0.9167, 0.625, 0.9167, 0.5, 1.0, 0.75, 1.0, 0.875, 0.9167, 0.875, 0.9167, 0.75, 0.9167, 0.875, 0.875, 1.0, 0.8333, 0.875, 0.875, 0.0, 0.9167, 0.125, 0.8333, 0.125, 0.9167, 0.25, 0.9167, 0.375, 0.8333, 0.375, 0.8333, 0.25, 0.9167, 0.5, 0.9167, 0.625, 0.8333, 0.625, 0.8333, 0.5, 0.9167, 0.75, 0.9167, 0.875, 0.8333, 0.875, 0.8333, 0.75, 0.9167, 0.125, 0.9167, 0.25, 0.8333, 0.25, 0.8333, 0.125, 0.9167, 0.375, 0.9167, 0.5, 0.8333, 0.5, 0.8333, 0.375, 0.9167, 0.625, 0.9167, 0.75, 0.8333, 0.75, 0.8333, 0.625, 0.8333, 0.25, 0.8333, 0.375, 0.75, 0.375, 0.75, 0.25, 0.8333, 0.5, 0.8333, 0.625, 0.75, 0.625, 0.75, 0.5, 0.8333, 0.75, 0.8333, 0.875, 0.75, 0.875, 0.75, 0.75, 0.8333, 0.125, 0.8333, 0.25, 0.75, 0.25, 0.75, 0.125, 0.8333, 0.375, 0.8333, 0.5, 0.75, 0.5, 0.75, 0.375, 0.8333, 0.625, 0.8333, 0.75, 0.75, 0.75, 0.75, 0.625, 0.8333, 0.875, 0.7917, 1.0, 0.75, 0.875, 0.7917, 0.0, 0.8333, 0.125, 0.75, 0.125, 0.75, 0.375, 0.75, 0.5, 0.6667, 0.5, 0.6667, 0.375, 0.75, 0.625, 0.75, 0.75, 0.6667, 0.75, 0.6667, 0.625, 0.75, 0.875, 0.7083, 1.0, 0.6667, 0.875, 0.7083, 0.0, 0.75, 0.125, 0.6667, 0.125, 0.75, 0.25, 0.75, 0.375, 0.6667, 0.375, 0.6667, 0.25, 0.75, 0.5, 0.75, 0.625, 0.6667, 0.625, 0.6667, 0.5, 0.75, 0.75, 0.75, 0.875, 0.6667, 0.875, 0.6667, 0.75, 0.75, 0.125, 0.75, 0.25, 0.6667, 0.25, 0.6667, 0.125, 0.625, 0.0, 0.6667, 0.125, 0.5833, 0.125, 0.6667, 0.25, 0.6667, 0.375, 0.5833, 0.375, 0.5833, 0.25, 0.6667, 0.5, 0.6667, 0.625, 0.5833, 0.625, 0.5833, 0.5, 0.6667, 0.75, 0.6667, 0.875, 0.5833, 0.875, 0.5833, 0.75, 0.6667, 0.125, 0.6667, 0.25, 0.5833, 0.25, 0.5833, 0.125, 0.6667, 0.375, 0.6667, 0.5, 0.5833, 0.5, 0.5833, 0.375, 0.6667, 0.625, 0.6667, 0.75, 0.5833, 0.75, 0.5833, 0.625, 0.6667, 0.875, 0.625, 1.0, 0.5833, 0.875, 0.5833, 0.75, 0.5833, 0.875, 0.5, 0.875, 0.5, 0.75, 0.5833, 0.125, 0.5833, 0.25, 0.5, 0.25, 0.5, 0.125, 0.5833, 0.375, 0.5833, 0.5, 0.5, 0.5, 0.5, 0.375, 0.5833, 0.625, 0.5833, 0.75, 0.5, 0.75, 0.5, 0.625, 0.5833, 0.875, 0.5417, 1.0, 0.5, 0.875, 0.5417, 0.0, 0.5833, 0.125, 0.5, 0.125, 0.5833, 0.25, 0.5833, 0.375, 0.5, 0.375, 0.5, 0.25, 0.5833, 0.5, 0.5833, 0.625, 0.5, 0.625, 0.5, 0.5, 0.5, 0.125, 0.5, 0.25, 0.4167, 0.25, 0.4167, 0.125, 0.5, 0.375, 0.5, 0.5, 0.4167, 0.5, 0.4167, 0.375, 0.5, 0.625, 0.5, 0.75, 0.4167, 0.75, 0.4167, 0.625, 0.5, 0.875, 0.4583, 1.0, 0.4167, 0.875, 0.4583, 0.0, 0.5, 0.125, 0.4167, 0.125, 0.5, 0.25, 0.5, 0.375, 0.4167, 0.375, 0.4167, 0.25, 0.5, 0.5, 0.5, 0.625, 0.4167, 0.625, 0.4167, 0.5, 0.5, 0.75, 0.5, 0.875, 0.4167, 0.875, 0.4167, 0.75, 0.4167, 0.875, 0.375, 1.0, 0.3333, 0.875, 0.375, 0.0, 0.4167, 0.125, 0.3333, 0.125, 0.4167, 0.25, 0.4167, 0.375, 0.3333, 0.375, 0.3333, 0.25, 0.4167, 0.5, 0.4167, 0.625, 0.3333, 0.625, 0.3333, 0.5, 0.4167, 0.75, 0.4167, 0.875, 0.3333, 0.875, 0.3333, 0.75, 0.4167, 0.125, 0.4167, 0.25, 0.3333, 0.25, 0.3333, 0.125, 0.4167, 0.375, 0.4167, 0.5, 0.3333, 0.5, 0.3333, 0.375, 0.4167, 0.625, 0.4167, 0.75, 0.3333, 0.75, 0.3333, 0.625, 0.3333, 0.25, 0.3333, 0.375, 0.25, 0.375, 0.25, 0.25, 0.3333, 0.5, 0.3333, 0.625, 0.25, 0.625, 0.25, 0.5, 0.3333, 0.75, 0.3333, 0.875, 0.25, 0.875, 0.25, 0.75, 0.3333, 0.125, 0.3333, 0.25, 0.25, 0.25, 0.25, 0.125, 0.3333, 0.375, 0.3333, 0.5, 0.25, 0.5, 0.25, 0.375, 0.3333, 0.625, 0.3333, 0.75, 0.25, 0.75, 0.25, 0.625, 0.3333, 0.875, 0.2917, 1.0, 0.25, 0.875, 0.2917, 0.0, 0.3333, 0.125, 0.25, 0.125, 0.25, 0.125, 0.25, 0.25, 0.1667, 0.25, 0.1667, 0.125, 0.25, 0.375, 0.25, 0.5, 0.1667, 0.5, 0.1667, 0.375, 0.25, 0.625, 0.25, 0.75, 0.1667, 0.75, 0.1667, 0.625, 0.25, 0.875, 0.2083, 1.0, 0.1667, 0.875, 0.2083, 0.0, 0.25, 0.125, 0.1667, 0.125, 0.25, 0.25, 0.25, 0.375, 0.1667, 0.375, 0.1667, 0.25, 0.25, 0.5, 0.25, 0.625, 0.1667, 0.625, 0.1667, 0.5, 0.25, 0.75, 0.25, 0.875, 0.1667, 0.875, 0.1667, 0.75, 0.1667, 0.375, 0.1667, 0.5, 0.08333, 0.5, 0.08333, 0.375, 0.1667, 0.625, 0.1667, 0.75, 0.08333, 0.75, 0.08333, 0.625, 0.1667, 0.875, 0.125, 1.0, 0.08333, 0.875, 0.125, 0.0, 0.1667, 0.125, 0.08333, 0.125, 0.1667, 0.25, 0.1667, 0.375, 0.08333, 0.375, 0.08333, 0.25, 0.1667, 0.5, 0.1667, 0.625, 0.08333, 0.625, 0.08333, 0.5, 0.1667, 0.75, 0.1667, 0.875, 0.08333, 0.875, 0.08333, 0.75, 0.1667, 0.125, 0.1667, 0.25, 0.08333, 0.25, 0.08333, 0.125, 0.04167, 0.0, 0.08333, 0.125, 0.0, 0.125, 0.08333, 0.25, 0.08333, 0.375, 0.0, 0.375, 0.0, 0.25, 0.08333, 0.5, 0.08333, 0.625, 0.0, 0.625, 0.0, 0.5, 0.08333, 0.75, 0.08333, 0.875, 0.0, 0.875, 0.0, 0.75, 0.08333, 0.125, 0.08333, 0.25, 0.0, 0.25, 0.0, 0.125, 0.08333, 0.375, 0.08333, 0.5, 0.0, 0.5, 0.0, 0.375, 0.08333, 0.625, 0.08333, 0.75, 0.0, 0.75, 0.0, 0.625, 0.08333, 0.875, 0.04167, 1.0, 0.0, 0.875, 1.0, 0.5, 1.0, 0.625, 0.9167, 0.625, 0.9167, 0.5, 1.0, 0.75, 1.0, 0.875, 0.9167, 0.875, 0.9167, 0.75, 1.0, 0.125, 1.0, 0.25, 0.9167, 0.25, 0.9167, 0.125, 1.0, 0.375, 1.0, 0.5, 0.9167, 0.5, 0.9167, 0.375, 1.0, 0.625, 1.0, 0.75, 0.9167, 0.75, 0.9167, 0.625, 1.0, 0.875, 0.9583, 1.0, 0.9167, 0.875, 0.9583, 0.0, 1.0, 0.125, 0.9167, 0.125, 1.0, 0.25, 1.0, 0.375, 0.9167, 0.375, 0.9167, 0.25, 0.9167, 0.125, 0.9167, 0.25, 0.8333, 0.25, 0.8333, 0.125, 0.9167, 0.375, 0.9167, 0.5, 0.8333, 0.5, 0.8333, 0.375, 0.9167, 0.625, 0.9167, 0.75, 0.8333, 0.75, 0.8333, 0.625, 0.9167, 0.875, 0.875, 1.0, 0.8333, 0.875, 0.875, 0.0, 0.9167, 0.125, 0.8333, 0.125, 0.9167, 0.25, 0.9167, 0.375, 0.8333, 0.375, 0.8333, 0.25, 0.9167, 0.5, 0.9167, 0.625, 0.8333, 0.625, 0.8333, 0.5, 0.9167, 0.75, 0.9167, 0.875, 0.8333, 0.875, 0.8333, 0.75, 0.8333, 0.625, 0.8333, 0.75, 0.75, 0.75, 0.75, 0.625, 0.8333, 0.875, 0.7917, 1.0, 0.75, 0.875, 0.7917, 0.0, 0.8333, 0.125, 0.75, 0.125, 0.8333, 0.25, 0.8333, 0.375, 0.75, 0.375, 0.75, 0.25, 0.8333, 0.5, 0.8333, 0.625, 0.75, 0.625, 0.75, 0.5, 0.8333, 0.75, 0.8333, 0.875, 0.75, 0.875, 0.75, 0.75, 0.8333, 0.125, 0.8333, 0.25, 0.75, 0.25, 0.75, 0.125, 0.8333, 0.375, 0.8333, 0.5, 0.75, 0.5, 0.75, 0.375, 0.75, 0.125, 0.75, 0.25, 0.6667, 0.25, 0.6667, 0.125, 0.75, 0.375, 0.75, 0.5, 0.6667, 0.5, 0.6667, 0.375, 0.75, 0.625, 0.75, 0.75, 0.6667, 0.75, 0.6667, 0.625, 0.75, 0.875, 0.7083, 1.0, 0.6667, 0.875, 0.7083, 0.0, 0.75, 0.125, 0.6667, 0.125, 0.75, 0.25, 0.75, 0.375, 0.6667, 0.375, 0.6667, 0.25, 0.75, 0.5, 0.75, 0.625, 0.6667, 0.625, 0.6667, 0.5, 0.75, 0.75, 0.75, 0.875, 0.6667, 0.875, 0.6667, 0.75, 0.6667, 0.875, 0.625, 1.0, 0.5833, 0.875, 0.625, 0.0, 0.6667, 0.125, 0.5833, 0.125, 0.6667, 0.25, 0.6667, 0.375, 0.5833, 0.375, 0.5833, 0.25, 0.6667, 0.5, 0.6667, 0.625, 0.5833, 0.625, 0.5833, 0.5, 0.6667, 0.75, 0.6667, 0.875, 0.5833, 0.875, 0.5833, 0.75, 0.6667, 0.125, 0.6667, 0.25, 0.5833, 0.25, 0.5833, 0.125, 0.6667, 0.375, 0.6667, 0.5, 0.5833, 0.5, 0.5833, 0.375, 0.6667, 0.625, 0.6667, 0.75, 0.5833, 0.75, 0.5833, 0.625, 0.5833, 0.25, 0.5833, 0.375, 0.5, 0.375, 0.5, 0.25, 0.5833, 0.5, 0.5833, 0.625, 0.5, 0.625, 0.5, 0.5, 0.5833, 0.75, 0.5833, 0.875, 0.5, 0.875, 0.5, 0.75, 0.5833, 0.125, 0.5833, 0.25, 0.5, 0.25, 0.5, 0.125, 0.5833, 0.375, 0.5833, 0.5, 0.5, 0.5, 0.5, 0.375, 0.5833, 0.625, 0.5833, 0.75, 0.5, 0.75, 0.5, 0.625, 0.5833, 0.875, 0.5417, 1.0, 0.5, 0.875, 0.5417, 0.0, 0.5833, 0.125, 0.5, 0.125, 0.5, 0.125, 0.5, 0.25, 0.4167, 0.25, 0.4167, 0.125, 0.5, 0.375, 0.5, 0.5, 0.4167, 0.5, 0.4167, 0.375, 0.5, 0.625, 0.5, 0.75, 0.4167, 0.75, 0.4167, 0.625, 0.5, 0.875, 0.4583, 1.0, 0.4167, 0.875, 0.4583, 0.0, 0.5, 0.125, 0.4167, 0.125, 0.5, 0.25, 0.5, 0.375, 0.4167, 0.375, 0.4167, 0.25, 0.5, 0.5, 0.5, 0.625, 0.4167, 0.625, 0.4167, 0.5, 0.5, 0.75, 0.5, 0.875, 0.4167, 0.875, 0.4167, 0.75, 0.4167, 0.375, 0.4167, 0.5, 0.3333, 0.5, 0.3333, 0.375, 0.4167, 0.625, 0.4167, 0.75, 0.3333, 0.75, 0.3333, 0.625, 0.4167, 0.875, 0.375, 1.0, 0.3333, 0.875, 0.375, 0.0, 0.4167, 0.125, 0.3333, 0.125, 0.4167, 0.25, 0.4167, 0.375, 0.3333, 0.375, 0.3333, 0.25, 0.4167, 0.5, 0.4167, 0.625, 0.3333, 0.625, 0.3333, 0.5, 0.4167, 0.75, 0.4167, 0.875, 0.3333, 0.875, 0.3333, 0.75, 0.4167, 0.125, 0.4167, 0.25, 0.3333, 0.25, 0.3333, 0.125, 0.2917, 0.0, 0.3333, 0.125, 0.25, 0.125, 0.3333, 0.25, 0.3333, 0.375, 0.25, 0.375, 0.25, 0.25, 0.3333, 0.5, 0.3333, 0.625, 0.25, 0.625, 0.25, 0.5, 0.3333, 0.75, 0.3333, 0.875, 0.25, 0.875, 0.25, 0.75, 0.3333, 0.125, 0.3333, 0.25, 0.25, 0.25, 0.25, 0.125, 0.3333, 0.375, 0.3333, 0.5, 0.25, 0.5, 0.25, 0.375, 0.3333, 0.625, 0.3333, 0.75, 0.25, 0.75, 0.25, 0.625, 0.3333, 0.875, 0.2917, 1.0, 0.25, 0.875, 0.25, 0.5, 0.25, 0.625, 0.1667, 0.625, 0.1667, 0.5, 0.25, 0.75, 0.25, 0.875, 0.1667, 0.875, 0.1667, 0.75, 0.25, 0.125, 0.25, 0.25, 0.1667, 0.25, 0.1667, 0.125, 0.25, 0.375, 0.25, 0.5, 0.1667, 0.5, 0.1667, 0.375, 0.25, 0.625, 0.25, 0.75, 0.1667, 0.75, 0.1667, 0.625, 0.25, 0.875, 0.2083, 1.0, 0.1667, 0.875, 0.2083, 0.0, 0.25, 0.125, 0.1667, 0.125, 0.25, 0.25, 0.25, 0.375, 0.1667, 0.375, 0.1667, 0.25, 0.1667, 0.125, 0.1667, 0.25, 0.08333, 0.25, 0.08333, 0.125, 0.1667, 0.375, 0.1667, 0.5, 0.08333, 0.5, 0.08333, 0.375, 0.1667, 0.625, 0.1667, 0.75, 0.08333, 0.75, 0.08333, 0.625, 0.1667, 0.875, 0.125, 1.0, 0.08333, 0.875, 0.125, 0.0, 0.1667, 0.125, 0.08333, 0.125, 0.1667, 0.25, 0.1667, 0.375, 0.08333, 0.375, 0.08333, 0.25, 0.1667, 0.5, 0.1667, 0.625, 0.08333, 0.625, 0.08333, 0.5, 0.1667, 0.75, 0.1667, 0.875, 0.08333, 0.875, 0.08333, 0.75, 0.08333, 0.625, 0.08333, 0.75, 0.0, 0.75, 0.0, 0.625, 0.08333, 0.875, 0.04167, 1.0, 0.0, 0.875, 0.04167, 0.0, 0.08333, 0.125, 0.0, 0.125, 0.08333, 0.25, 0.08333, 0.375, 0.0, 0.375, 0.0, 0.25, 0.08333, 0.5, 0.08333, 0.625, 0.0, 0.625, 0.0, 0.5, 0.08333, 0.75, 0.08333, 0.875, 0.0, 0.875, 0.0, 0.75, 0.08333, 0.125, 0.08333, 0.25, 0.0, 0.25, 0.0, 0.125, 0.08333, 0.375, 0.08333, 0.5, 0.0, 0.5, 0.0, 0.375, 0.9583, 0.0, 1.0, 0.125, 0.9167, 0.125, 1.0, 0.25, 1.0, 0.375, 0.9167, 0.375, 0.9167, 0.25, 1.0, 0.5, 1.0, 0.625, 0.9167, 0.625, 0.9167, 0.5, 1.0, 0.75, 1.0, 0.875, 0.9167, 0.875, 0.9167, 0.75, 1.0, 0.125, 1.0, 0.25, 0.9167, 0.25, 0.9167, 0.125, 1.0, 0.375, 1.0, 0.5, 0.9167, 0.5, 0.9167, 0.375, 1.0, 0.625, 1.0, 0.75, 0.9167, 0.75, 0.9167, 0.625, 1.0, 0.875, 0.9583, 1.0, 0.9167, 0.875, 0.9167, 0.75, 0.9167, 0.875, 0.8333, 0.875, 0.8333, 0.75, 0.9167, 0.125, 0.9167, 0.25, 0.8333, 0.25, 0.8333, 0.125, 0.9167, 0.375, 0.9167, 0.5, 0.8333, 0.5, 0.8333, 0.375, 0.9167, 0.625, 0.9167, 0.75, 0.8333, 0.75, 0.8333, 0.625, 0.9167, 0.875, 0.875, 1.0, 0.8333, 0.875, 0.875, 0.0, 0.9167, 0.125, 0.8333, 0.125, 0.9167, 0.25, 0.9167, 0.375, 0.8333, 0.375, 0.8333, 0.25, 0.9167, 0.5, 0.9167, 0.625, 0.8333, 0.625, 0.8333, 0.5, 0.8333, 0.125, 0.8333, 0.25, 0.75, 0.25, 0.75, 0.125, 0.8333, 0.375, 0.8333, 0.5, 0.75, 0.5, 0.75, 0.375, 0.8333, 0.625, 0.8333, 0.75, 0.75, 0.75, 0.75, 0.625, 0.8333, 0.875, 0.7917, 1.0, 0.75, 0.875, 0.7917, 0.0, 0.8333, 0.125, 0.75, 0.125, 0.8333, 0.25, 0.8333, 0.375, 0.75, 0.375, 0.75, 0.25, 0.8333, 0.5, 0.8333, 0.625, 0.75, 0.625, 0.75, 0.5, 0.8333, 0.75, 0.8333, 0.875, 0.75, 0.875, 0.75, 0.75])
me_cube_008.materials.append(mat_lidmat)
me_cube_008.update()

# ---- objects
ob_body = bpy.data.objects.new('Body', me_cube_001)
ob_lid = bpy.data.objects.new('Lid', me_cube_008)

# ---- transforms, parenting, visibility, modifiers, constraints
ob_body.location = (0.0, 0.0, 0.0)
_m = ob_body.modifiers.new('Bevel', 'BEVEL')
_m.width = 2.0
_m.width_pct = 2.0
_m.segments = 5
_m = ob_body.modifiers.new('Subsurf', 'SUBSURF')
_m.render_levels = 1
ob_lid.location = (44.0, 0.0, 0.0)
_m = ob_lid.modifiers.new('Bevel', 'BEVEL')
_m.width = 1.2
_m.width_pct = 1.2
_m.segments = 5

# ---- collection membership
col_collection.objects.link(ob_body)
col_collection.objects.link(ob_lid)

# ---- scene / render settings (as saved in the file)
scene.frame_start = 1; scene.frame_end = 250; scene.frame_set(1)
scene.render.engine = 'BLENDER_EEVEE_NEXT'
bpy.context.view_layer.update()

# ---- added for rendering (the .blend has no active camera and no usable light): camera, sun
cam_auto = bpy.data.cameras.new('AutoCamera')
cam_auto.lens = 50.0
cam_auto.sensor_width = 36.0
cam_auto.clip_end = 1294.45
ob_auto_camera = bpy.data.objects.new('AutoCamera', cam_auto)
scene.collection.objects.link(ob_auto_camera)
ob_auto_camera.location = (100.383, -88.51, 58.6566)
ob_auto_camera.rotation_euler = (1.09748, -7.21219e-08, 0.694738)
scene.camera = ob_auto_camera
light_auto_sun = bpy.data.lights.new('AutoSun', 'SUN')
light_auto_sun.energy = 3.0
light_auto_sun.angle = 0.0523599
ob_auto_sun = bpy.data.objects.new('AutoSun', light_auto_sun)
scene.collection.objects.link(ob_auto_sun)
ob_auto_sun.rotation_euler = (0.872665, 0.174533, 0.523599)
bpy.context.view_layer.update()
